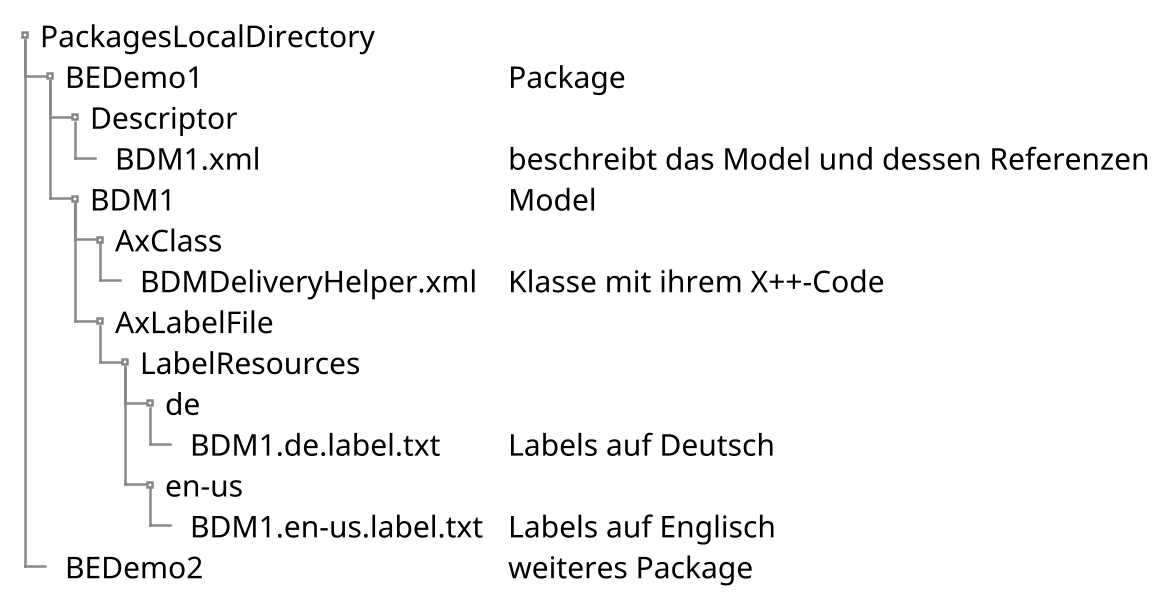

The diagram above was rendered by PlantUML. Its source (embedded in the PNG):
@startsalt
skinparamlocked dpi 240
' Aufbau des Package-Verzeichnisses mit einem Element und den Label-Dateien.
' Pfade entsprechen dem synthetischen Demo-Datensatz.
' Rendern: plantuml -tpng -charset UTF-8 Verzeichnisstruktur.puml
{
{T
+ PackagesLocalDirectory
++ BEDemo1                       | Package
+++ Descriptor
++++ BDM1.xml                    | beschreibt das Model und dessen Referenzen
+++ BDM1                         | Model
++++ AxClass
+++++ BDMDeliveryHelper.xml      | Klasse mit ihrem X++-Code
++++ AxLabelFile
+++++ LabelResources
++++++ de
+++++++ BDM1.de.label.txt        | Labels auf Deutsch
++++++ en-us
+++++++ BDM1.en-us.label.txt     | Labels auf Englisch
++ BEDemo2                       | weiteres Package
}
}
@endsalt